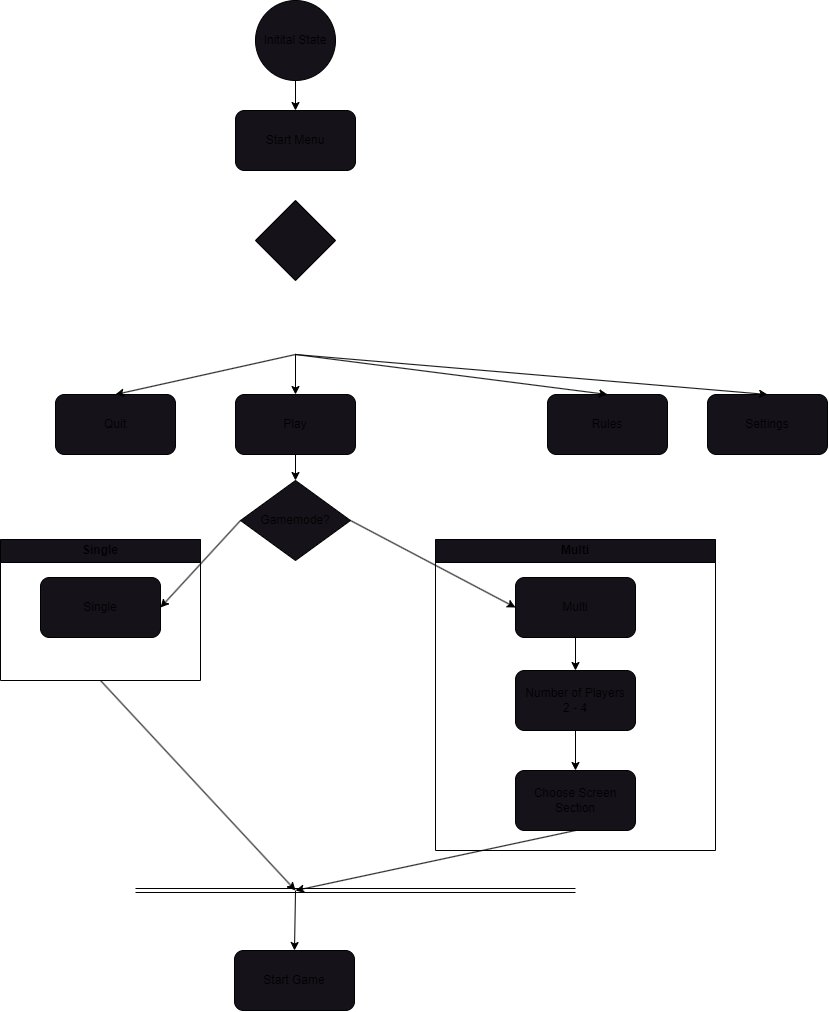

The diagram above was exported from draw.io. Its source (the exported page's mxGraphModel, read from the mxfile embedded in the PNG):
<mxGraphModel dx="1380" dy="626" grid="1" gridSize="10" guides="1" tooltips="1" connect="1" arrows="1" fold="1" page="1" pageScale="1" pageWidth="850" pageHeight="1100" math="0" shadow="0">
  <root>
    <mxCell id="0" />
    <mxCell id="1" parent="0" />
    <mxCell id="2" value="Initital State" style="ellipse;whiteSpace=wrap;html=1;aspect=fixed;fillColor=#151219;" vertex="1" parent="1">
      <mxGeometry x="360" y="30" width="80" height="80" as="geometry" />
    </mxCell>
    <mxCell id="11" value="Start Menu" style="rounded=1;whiteSpace=wrap;html=1;fillColor=#151219;" vertex="1" parent="1">
      <mxGeometry x="340" y="140" width="120" height="60" as="geometry" />
    </mxCell>
    <mxCell id="12" value="Rules" style="rounded=1;whiteSpace=wrap;html=1;fillColor=#151219;" vertex="1" parent="1">
      <mxGeometry x="652" y="424" width="120" height="60" as="geometry" />
    </mxCell>
    <mxCell id="13" value="Play" style="rounded=1;whiteSpace=wrap;html=1;fillColor=#151219;" vertex="1" parent="1">
      <mxGeometry x="340" y="424" width="120" height="60" as="geometry" />
    </mxCell>
    <mxCell id="14" value="" style="endArrow=classic;html=1;" edge="1" parent="1" target="13">
      <mxGeometry width="50" height="50" relative="1" as="geometry">
        <mxPoint x="400" y="384" as="sourcePoint" />
        <mxPoint x="470" y="434" as="targetPoint" />
      </mxGeometry>
    </mxCell>
    <mxCell id="15" value="Quit" style="rounded=1;whiteSpace=wrap;html=1;fillColor=#151219;" vertex="1" parent="1">
      <mxGeometry x="160" y="424" width="120" height="60" as="geometry" />
    </mxCell>
    <mxCell id="16" value="" style="endArrow=classic;html=1;entryX=0.5;entryY=0;entryDx=0;entryDy=0;" edge="1" parent="1" target="15">
      <mxGeometry width="50" height="50" relative="1" as="geometry">
        <mxPoint x="400" y="384" as="sourcePoint" />
        <mxPoint x="340" y="364" as="targetPoint" />
      </mxGeometry>
    </mxCell>
    <mxCell id="17" value="Settings" style="rounded=1;whiteSpace=wrap;html=1;fillColor=#151219;" vertex="1" parent="1">
      <mxGeometry x="812" y="424" width="120" height="60" as="geometry" />
    </mxCell>
    <mxCell id="18" value="" style="endArrow=classic;html=1;entryX=0.5;entryY=0;entryDx=0;entryDy=0;" edge="1" parent="1" target="12">
      <mxGeometry width="50" height="50" relative="1" as="geometry">
        <mxPoint x="400" y="384" as="sourcePoint" />
        <mxPoint x="510" y="424" as="targetPoint" />
      </mxGeometry>
    </mxCell>
    <mxCell id="19" value="" style="endArrow=classic;html=1;entryX=0.5;entryY=0;entryDx=0;entryDy=0;" edge="1" parent="1" target="17">
      <mxGeometry width="50" height="50" relative="1" as="geometry">
        <mxPoint x="400" y="384" as="sourcePoint" />
        <mxPoint x="560" y="344" as="targetPoint" />
      </mxGeometry>
    </mxCell>
    <mxCell id="20" value="" style="endArrow=classic;html=1;entryX=1;entryY=0.5;entryDx=0;entryDy=0;exitX=0;exitY=0.5;exitDx=0;exitDy=0;" edge="1" parent="1" source="32" target="21">
      <mxGeometry width="50" height="50" relative="1" as="geometry">
        <mxPoint x="400" y="600" as="sourcePoint" />
        <mxPoint x="400" y="658" as="targetPoint" />
      </mxGeometry>
    </mxCell>
    <mxCell id="23" value="" style="endArrow=classic;html=1;entryX=0;entryY=0.5;entryDx=0;entryDy=0;exitX=1;exitY=0.5;exitDx=0;exitDy=0;" edge="1" parent="1" source="32" target="22">
      <mxGeometry width="50" height="50" relative="1" as="geometry">
        <mxPoint x="400" y="598" as="sourcePoint" />
        <mxPoint x="490" y="658" as="targetPoint" />
      </mxGeometry>
    </mxCell>
    <mxCell id="27" value="" style="endArrow=classic;html=1;exitX=0.5;exitY=1;exitDx=0;exitDy=0;entryX=0.5;entryY=0;entryDx=0;entryDy=0;" edge="1" parent="1" source="2" target="11">
      <mxGeometry width="50" height="50" relative="1" as="geometry">
        <mxPoint x="450" y="220" as="sourcePoint" />
        <mxPoint x="500" y="170" as="targetPoint" />
      </mxGeometry>
    </mxCell>
    <mxCell id="30" value="" style="rhombus;whiteSpace=wrap;html=1;fillColor=#151219;" vertex="1" parent="1">
      <mxGeometry x="360" y="230" width="80" height="80" as="geometry" />
    </mxCell>
    <mxCell id="31" value="" style="endArrow=classic;html=1;exitX=0.5;exitY=1;exitDx=0;exitDy=0;entryX=0.5;entryY=0;entryDx=0;entryDy=0;" edge="1" parent="1" source="13" target="32">
      <mxGeometry width="50" height="50" relative="1" as="geometry">
        <mxPoint x="530" y="570" as="sourcePoint" />
        <mxPoint x="400" y="510" as="targetPoint" />
      </mxGeometry>
    </mxCell>
    <mxCell id="32" value="Gamemode?" style="rhombus;whiteSpace=wrap;html=1;fillColor=#151219;" vertex="1" parent="1">
      <mxGeometry x="345" y="510" width="110" height="80" as="geometry" />
    </mxCell>
    <mxCell id="33" value="Single" style="swimlane;whiteSpace=wrap;html=1;fillColor=#151219;" vertex="1" parent="1">
      <mxGeometry x="105" y="569" width="200" height="141" as="geometry" />
    </mxCell>
    <mxCell id="21" value="Single" style="rounded=1;whiteSpace=wrap;html=1;fillColor=#151219;" vertex="1" parent="33">
      <mxGeometry x="40" y="38" width="120" height="60" as="geometry" />
    </mxCell>
    <mxCell id="34" value="Multi" style="swimlane;whiteSpace=wrap;html=1;fillColor=#151219;" vertex="1" parent="1">
      <mxGeometry x="540" y="569" width="280" height="311" as="geometry" />
    </mxCell>
    <mxCell id="22" value="Multi" style="rounded=1;whiteSpace=wrap;html=1;fillColor=#151219;" vertex="1" parent="34">
      <mxGeometry x="80" y="38" width="120" height="60" as="geometry" />
    </mxCell>
    <mxCell id="37" value="Number of Players&lt;br&gt;2 - 4" style="rounded=1;whiteSpace=wrap;html=1;fillColor=#151219;" vertex="1" parent="34">
      <mxGeometry x="80" y="131" width="120" height="60" as="geometry" />
    </mxCell>
    <mxCell id="39" value="" style="endArrow=classic;html=1;exitX=0.5;exitY=1;exitDx=0;exitDy=0;entryX=0.5;entryY=0;entryDx=0;entryDy=0;" edge="1" parent="34" source="22" target="37">
      <mxGeometry width="50" height="50" relative="1" as="geometry">
        <mxPoint x="-10" y="221" as="sourcePoint" />
        <mxPoint x="40" y="171" as="targetPoint" />
      </mxGeometry>
    </mxCell>
    <mxCell id="43" value="Choose Screen Section" style="rounded=1;whiteSpace=wrap;html=1;fillColor=#151219;" vertex="1" parent="34">
      <mxGeometry x="80" y="231" width="120" height="60" as="geometry" />
    </mxCell>
    <mxCell id="41" value="" style="endArrow=classic;html=1;exitX=0.5;exitY=1;exitDx=0;exitDy=0;" edge="1" parent="34" source="37" target="43">
      <mxGeometry width="50" height="50" relative="1" as="geometry">
        <mxPoint x="40" y="291" as="sourcePoint" />
        <mxPoint x="140" y="231" as="targetPoint" />
      </mxGeometry>
    </mxCell>
    <mxCell id="46" value="Start Game" style="rounded=1;whiteSpace=wrap;html=1;fillColor=#151219;" vertex="1" parent="1">
      <mxGeometry x="339" y="980" width="120" height="60" as="geometry" />
    </mxCell>
    <mxCell id="48" value="" style="endArrow=classic;html=1;exitX=0.5;exitY=1;exitDx=0;exitDy=0;" edge="1" parent="1" source="43">
      <mxGeometry width="50" height="50" relative="1" as="geometry">
        <mxPoint x="530" y="930" as="sourcePoint" />
        <mxPoint x="400" y="920" as="targetPoint" />
      </mxGeometry>
    </mxCell>
    <mxCell id="49" value="" style="endArrow=classic;html=1;exitX=0.5;exitY=1;exitDx=0;exitDy=0;" edge="1" parent="1" source="33">
      <mxGeometry width="50" height="50" relative="1" as="geometry">
        <mxPoint x="410" y="850" as="sourcePoint" />
        <mxPoint x="400" y="920" as="targetPoint" />
      </mxGeometry>
    </mxCell>
    <mxCell id="51" value="" style="shape=link;html=1;" edge="1" parent="1">
      <mxGeometry width="100" relative="1" as="geometry">
        <mxPoint x="240" y="920" as="sourcePoint" />
        <mxPoint x="680" y="920" as="targetPoint" />
      </mxGeometry>
    </mxCell>
    <mxCell id="52" value="" style="endArrow=classic;html=1;entryX=0.5;entryY=0;entryDx=0;entryDy=0;" edge="1" parent="1" target="46">
      <mxGeometry width="50" height="50" relative="1" as="geometry">
        <mxPoint x="400" y="920" as="sourcePoint" />
        <mxPoint x="520" y="810" as="targetPoint" />
      </mxGeometry>
    </mxCell>
  </root>
</mxGraphModel>